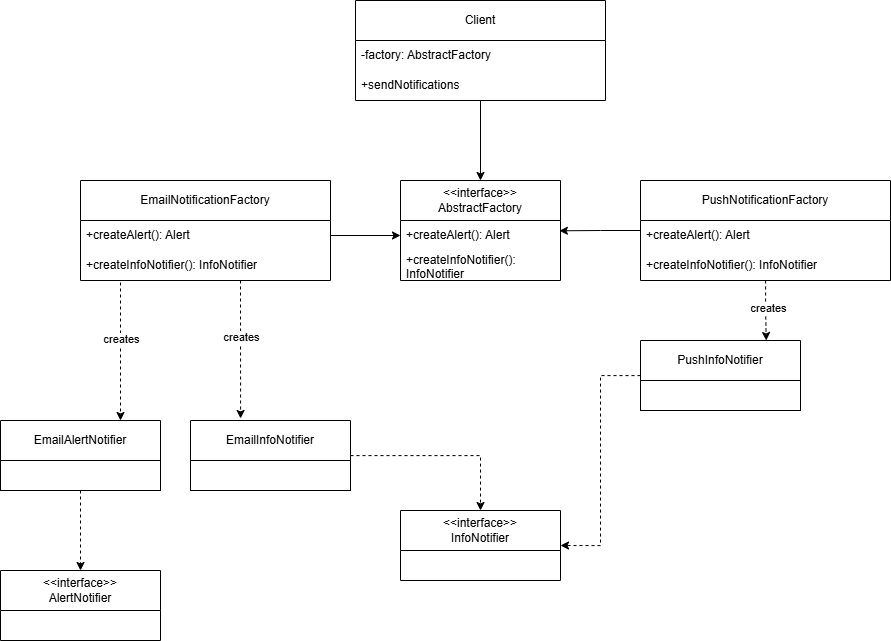

The diagram above was exported from draw.io. Its source (the exported page's mxGraphModel, read from the mxfile embedded in the PNG):
<mxGraphModel dx="1806" dy="996" grid="1" gridSize="10" guides="1" tooltips="1" connect="1" arrows="1" fold="1" page="1" pageScale="1" pageWidth="850" pageHeight="1100" background="#ffffff" math="0" shadow="0">
  <root>
    <mxCell id="0" />
    <mxCell id="1" parent="0" />
    <mxCell id="iPEL1x1xklEr6qJeEX_s-1" style="edgeStyle=orthogonalEdgeStyle;rounded=0;orthogonalLoop=1;jettySize=auto;html=1;entryX=0.5;entryY=0;entryDx=0;entryDy=0;" edge="1" parent="1" source="iPEL1x1xklEr6qJeEX_s-2" target="iPEL1x1xklEr6qJeEX_s-8">
      <mxGeometry relative="1" as="geometry" />
    </mxCell>
    <mxCell id="iPEL1x1xklEr6qJeEX_s-2" value="Client" style="swimlane;fontStyle=0;childLayout=stackLayout;horizontal=1;startSize=40;horizontalStack=0;resizeParent=1;resizeParentMax=0;resizeLast=0;collapsible=1;marginBottom=0;whiteSpace=wrap;html=1;" vertex="1" parent="1">
      <mxGeometry x="195" y="180" width="250" height="100" as="geometry" />
    </mxCell>
    <mxCell id="iPEL1x1xklEr6qJeEX_s-3" value="-factory: AbstractFactory" style="text;strokeColor=none;fillColor=none;align=left;verticalAlign=middle;spacingLeft=4;spacingRight=4;overflow=hidden;points=[[0,0.5],[1,0.5]];portConstraint=eastwest;rotatable=0;whiteSpace=wrap;html=1;" vertex="1" parent="iPEL1x1xklEr6qJeEX_s-2">
      <mxGeometry y="40" width="250" height="30" as="geometry" />
    </mxCell>
    <mxCell id="iPEL1x1xklEr6qJeEX_s-4" value="+sendNotifications" style="text;strokeColor=none;fillColor=none;align=left;verticalAlign=middle;spacingLeft=4;spacingRight=4;overflow=hidden;points=[[0,0.5],[1,0.5]];portConstraint=eastwest;rotatable=0;whiteSpace=wrap;html=1;" vertex="1" parent="iPEL1x1xklEr6qJeEX_s-2">
      <mxGeometry y="70" width="250" height="30" as="geometry" />
    </mxCell>
    <mxCell id="iPEL1x1xklEr6qJeEX_s-5" value="EmailNotificationFactory" style="swimlane;fontStyle=0;childLayout=stackLayout;horizontal=1;startSize=40;horizontalStack=0;resizeParent=1;resizeParentMax=0;resizeLast=0;collapsible=1;marginBottom=0;whiteSpace=wrap;html=1;" vertex="1" parent="1">
      <mxGeometry x="-80" y="360" width="250" height="100" as="geometry" />
    </mxCell>
    <mxCell id="iPEL1x1xklEr6qJeEX_s-6" value="+createAlert(): Alert" style="text;strokeColor=none;fillColor=none;align=left;verticalAlign=middle;spacingLeft=4;spacingRight=4;overflow=hidden;points=[[0,0.5],[1,0.5]];portConstraint=eastwest;rotatable=0;whiteSpace=wrap;html=1;" vertex="1" parent="iPEL1x1xklEr6qJeEX_s-5">
      <mxGeometry y="40" width="250" height="30" as="geometry" />
    </mxCell>
    <mxCell id="iPEL1x1xklEr6qJeEX_s-7" value="+createInfoNotifier(): InfoNotifier" style="text;strokeColor=none;fillColor=none;align=left;verticalAlign=middle;spacingLeft=4;spacingRight=4;overflow=hidden;points=[[0,0.5],[1,0.5]];portConstraint=eastwest;rotatable=0;whiteSpace=wrap;html=1;" vertex="1" parent="iPEL1x1xklEr6qJeEX_s-5">
      <mxGeometry y="70" width="250" height="30" as="geometry" />
    </mxCell>
    <mxCell id="iPEL1x1xklEr6qJeEX_s-8" value="&amp;lt;&amp;lt;interface&amp;gt;&amp;gt;&lt;div&gt;AbstractFactory&lt;/div&gt;" style="swimlane;fontStyle=0;childLayout=stackLayout;horizontal=1;startSize=40;horizontalStack=0;resizeParent=1;resizeParentMax=0;resizeLast=0;collapsible=1;marginBottom=0;whiteSpace=wrap;html=1;" vertex="1" parent="1">
      <mxGeometry x="240" y="360" width="160" height="100" as="geometry" />
    </mxCell>
    <mxCell id="iPEL1x1xklEr6qJeEX_s-9" value="+createAlert(): Alert" style="text;strokeColor=none;fillColor=none;align=left;verticalAlign=middle;spacingLeft=4;spacingRight=4;overflow=hidden;points=[[0,0.5],[1,0.5]];portConstraint=eastwest;rotatable=0;whiteSpace=wrap;html=1;" vertex="1" parent="iPEL1x1xklEr6qJeEX_s-8">
      <mxGeometry y="40" width="160" height="30" as="geometry" />
    </mxCell>
    <mxCell id="iPEL1x1xklEr6qJeEX_s-10" value="+createInfoNotifier(): InfoNotifier" style="text;strokeColor=none;fillColor=none;align=left;verticalAlign=middle;spacingLeft=4;spacingRight=4;overflow=hidden;points=[[0,0.5],[1,0.5]];portConstraint=eastwest;rotatable=0;whiteSpace=wrap;html=1;" vertex="1" parent="iPEL1x1xklEr6qJeEX_s-8">
      <mxGeometry y="70" width="160" height="30" as="geometry" />
    </mxCell>
    <mxCell id="iPEL1x1xklEr6qJeEX_s-11" style="edgeStyle=orthogonalEdgeStyle;rounded=0;orthogonalLoop=1;jettySize=auto;html=1;entryX=0.5;entryY=0;entryDx=0;entryDy=0;dashed=1;" edge="1" parent="1" source="iPEL1x1xklEr6qJeEX_s-13" target="iPEL1x1xklEr6qJeEX_s-23">
      <mxGeometry relative="1" as="geometry" />
    </mxCell>
    <mxCell id="iPEL1x1xklEr6qJeEX_s-13" value="EmailInfoNotifier" style="swimlane;fontStyle=0;childLayout=stackLayout;horizontal=1;startSize=40;horizontalStack=0;resizeParent=1;resizeParentMax=0;resizeLast=0;collapsible=1;marginBottom=0;whiteSpace=wrap;html=1;" vertex="1" parent="1">
      <mxGeometry x="30" y="600" width="160" height="70" as="geometry" />
    </mxCell>
    <mxCell id="iPEL1x1xklEr6qJeEX_s-14" value="" style="text;strokeColor=default;fillColor=none;align=left;verticalAlign=middle;spacingLeft=4;spacingRight=4;overflow=hidden;points=[[0,0.5],[1,0.5]];portConstraint=eastwest;rotatable=0;whiteSpace=wrap;html=1;" vertex="1" parent="iPEL1x1xklEr6qJeEX_s-13">
      <mxGeometry y="40" width="160" height="30" as="geometry" />
    </mxCell>
    <mxCell id="iPEL1x1xklEr6qJeEX_s-15" value="" style="endArrow=classic;html=1;rounded=0;entryX=0.335;entryY=-0.007;entryDx=0;entryDy=0;dashed=1;entryPerimeter=0;exitX=0.654;exitY=1.051;exitDx=0;exitDy=0;exitPerimeter=0;" edge="1" parent="1">
      <mxGeometry width="50" height="50" relative="1" as="geometry">
        <mxPoint x="80" y="460" as="sourcePoint" />
        <mxPoint x="80.09999999999991" y="597.98" as="targetPoint" />
      </mxGeometry>
    </mxCell>
    <mxCell id="iPEL1x1xklEr6qJeEX_s-16" value="creates" style="edgeLabel;html=1;align=center;verticalAlign=middle;resizable=0;points=[];" vertex="1" connectable="0" parent="iPEL1x1xklEr6qJeEX_s-15">
      <mxGeometry x="-0.1739" relative="1" as="geometry">
        <mxPoint as="offset" />
      </mxGeometry>
    </mxCell>
    <mxCell id="iPEL1x1xklEr6qJeEX_s-17" style="edgeStyle=orthogonalEdgeStyle;rounded=0;orthogonalLoop=1;jettySize=auto;html=1;entryX=0.5;entryY=0;entryDx=0;entryDy=0;dashed=1;" edge="1" parent="1" source="iPEL1x1xklEr6qJeEX_s-19" target="iPEL1x1xklEr6qJeEX_s-24">
      <mxGeometry relative="1" as="geometry" />
    </mxCell>
    <mxCell id="iPEL1x1xklEr6qJeEX_s-19" value="EmailAlertNotifier" style="swimlane;fontStyle=0;childLayout=stackLayout;horizontal=1;startSize=40;horizontalStack=0;resizeParent=1;resizeParentMax=0;resizeLast=0;collapsible=1;marginBottom=0;whiteSpace=wrap;html=1;" vertex="1" parent="1">
      <mxGeometry x="-160" y="600" width="160" height="70" as="geometry" />
    </mxCell>
    <mxCell id="iPEL1x1xklEr6qJeEX_s-20" value="" style="text;strokeColor=default;fillColor=none;align=left;verticalAlign=middle;spacingLeft=4;spacingRight=4;overflow=hidden;points=[[0,0.5],[1,0.5]];portConstraint=eastwest;rotatable=0;whiteSpace=wrap;html=1;" vertex="1" parent="iPEL1x1xklEr6qJeEX_s-19">
      <mxGeometry y="40" width="160" height="30" as="geometry" />
    </mxCell>
    <mxCell id="iPEL1x1xklEr6qJeEX_s-21" value="" style="endArrow=classic;html=1;rounded=0;entryX=0.335;entryY=-0.007;entryDx=0;entryDy=0;dashed=1;entryPerimeter=0;exitX=0.654;exitY=1.051;exitDx=0;exitDy=0;exitPerimeter=0;" edge="1" parent="1">
      <mxGeometry width="50" height="50" relative="1" as="geometry">
        <mxPoint x="-40" y="462" as="sourcePoint" />
        <mxPoint x="-40" y="600" as="targetPoint" />
      </mxGeometry>
    </mxCell>
    <mxCell id="iPEL1x1xklEr6qJeEX_s-22" value="creates" style="edgeLabel;html=1;align=center;verticalAlign=middle;resizable=0;points=[];" vertex="1" connectable="0" parent="iPEL1x1xklEr6qJeEX_s-21">
      <mxGeometry x="-0.1739" relative="1" as="geometry">
        <mxPoint as="offset" />
      </mxGeometry>
    </mxCell>
    <mxCell id="iPEL1x1xklEr6qJeEX_s-23" value="&amp;lt;&amp;lt;interface&amp;gt;&amp;gt;&lt;div&gt;InfoNotifier&lt;/div&gt;" style="swimlane;fontStyle=0;childLayout=stackLayout;horizontal=1;startSize=40;horizontalStack=0;resizeParent=1;resizeParentMax=0;resizeLast=0;collapsible=1;marginBottom=0;whiteSpace=wrap;html=1;" vertex="1" parent="1">
      <mxGeometry x="240" y="690" width="160" height="70" as="geometry" />
    </mxCell>
    <mxCell id="iPEL1x1xklEr6qJeEX_s-24" value="&amp;lt;&amp;lt;interface&amp;gt;&amp;gt;&lt;div&gt;AlertNotifier&lt;/div&gt;" style="swimlane;fontStyle=0;childLayout=stackLayout;horizontal=1;startSize=40;horizontalStack=0;resizeParent=1;resizeParentMax=0;resizeLast=0;collapsible=1;marginBottom=0;whiteSpace=wrap;html=1;" vertex="1" parent="1">
      <mxGeometry x="-160" y="750" width="160" height="70" as="geometry" />
    </mxCell>
    <mxCell id="iPEL1x1xklEr6qJeEX_s-25" style="edgeStyle=orthogonalEdgeStyle;rounded=0;orthogonalLoop=1;jettySize=auto;html=1;entryX=0;entryY=0.5;entryDx=0;entryDy=0;" edge="1" parent="1" source="iPEL1x1xklEr6qJeEX_s-6" target="iPEL1x1xklEr6qJeEX_s-9">
      <mxGeometry relative="1" as="geometry" />
    </mxCell>
    <mxCell id="iPEL1x1xklEr6qJeEX_s-26" value="PushNotificationFactory" style="swimlane;fontStyle=0;childLayout=stackLayout;horizontal=1;startSize=40;horizontalStack=0;resizeParent=1;resizeParentMax=0;resizeLast=0;collapsible=1;marginBottom=0;whiteSpace=wrap;html=1;" vertex="1" parent="1">
      <mxGeometry x="480" y="360" width="250" height="100" as="geometry" />
    </mxCell>
    <mxCell id="iPEL1x1xklEr6qJeEX_s-27" value="+createAlert(): Alert" style="text;strokeColor=none;fillColor=none;align=left;verticalAlign=middle;spacingLeft=4;spacingRight=4;overflow=hidden;points=[[0,0.5],[1,0.5]];portConstraint=eastwest;rotatable=0;whiteSpace=wrap;html=1;" vertex="1" parent="iPEL1x1xklEr6qJeEX_s-26">
      <mxGeometry y="40" width="250" height="30" as="geometry" />
    </mxCell>
    <mxCell id="iPEL1x1xklEr6qJeEX_s-28" value="+createInfoNotifier(): InfoNotifier" style="text;strokeColor=none;fillColor=none;align=left;verticalAlign=middle;spacingLeft=4;spacingRight=4;overflow=hidden;points=[[0,0.5],[1,0.5]];portConstraint=eastwest;rotatable=0;whiteSpace=wrap;html=1;" vertex="1" parent="iPEL1x1xklEr6qJeEX_s-26">
      <mxGeometry y="70" width="250" height="30" as="geometry" />
    </mxCell>
    <mxCell id="iPEL1x1xklEr6qJeEX_s-30" style="edgeStyle=orthogonalEdgeStyle;rounded=0;orthogonalLoop=1;jettySize=auto;html=1;entryX=0.993;entryY=0.343;entryDx=0;entryDy=0;entryPerimeter=0;" edge="1" parent="1" source="iPEL1x1xklEr6qJeEX_s-26" target="iPEL1x1xklEr6qJeEX_s-9">
      <mxGeometry relative="1" as="geometry" />
    </mxCell>
    <mxCell id="iPEL1x1xklEr6qJeEX_s-35" style="edgeStyle=orthogonalEdgeStyle;rounded=0;orthogonalLoop=1;jettySize=auto;html=1;entryX=1;entryY=0.5;entryDx=0;entryDy=0;dashed=1;" edge="1" parent="1" source="iPEL1x1xklEr6qJeEX_s-31" target="iPEL1x1xklEr6qJeEX_s-23">
      <mxGeometry relative="1" as="geometry" />
    </mxCell>
    <mxCell id="iPEL1x1xklEr6qJeEX_s-31" value="PushInfoNotifier" style="swimlane;fontStyle=0;childLayout=stackLayout;horizontal=1;startSize=40;horizontalStack=0;resizeParent=1;resizeParentMax=0;resizeLast=0;collapsible=1;marginBottom=0;whiteSpace=wrap;html=1;" vertex="1" parent="1">
      <mxGeometry x="480" y="520" width="160" height="70" as="geometry" />
    </mxCell>
    <mxCell id="iPEL1x1xklEr6qJeEX_s-32" value="" style="text;strokeColor=default;fillColor=none;align=left;verticalAlign=middle;spacingLeft=4;spacingRight=4;overflow=hidden;points=[[0,0.5],[1,0.5]];portConstraint=eastwest;rotatable=0;whiteSpace=wrap;html=1;" vertex="1" parent="iPEL1x1xklEr6qJeEX_s-31">
      <mxGeometry y="40" width="160" height="30" as="geometry" />
    </mxCell>
    <mxCell id="iPEL1x1xklEr6qJeEX_s-33" style="edgeStyle=orthogonalEdgeStyle;rounded=0;orthogonalLoop=1;jettySize=auto;html=1;entryX=0.786;entryY=0;entryDx=0;entryDy=0;entryPerimeter=0;dashed=1;" edge="1" parent="1" source="iPEL1x1xklEr6qJeEX_s-26" target="iPEL1x1xklEr6qJeEX_s-31">
      <mxGeometry relative="1" as="geometry" />
    </mxCell>
    <mxCell id="iPEL1x1xklEr6qJeEX_s-34" value="creates" style="edgeLabel;html=1;align=center;verticalAlign=middle;resizable=0;points=[];" vertex="1" connectable="0" parent="iPEL1x1xklEr6qJeEX_s-33">
      <mxGeometry x="-0.0975" y="2" relative="1" as="geometry">
        <mxPoint as="offset" />
      </mxGeometry>
    </mxCell>
  </root>
</mxGraphModel>